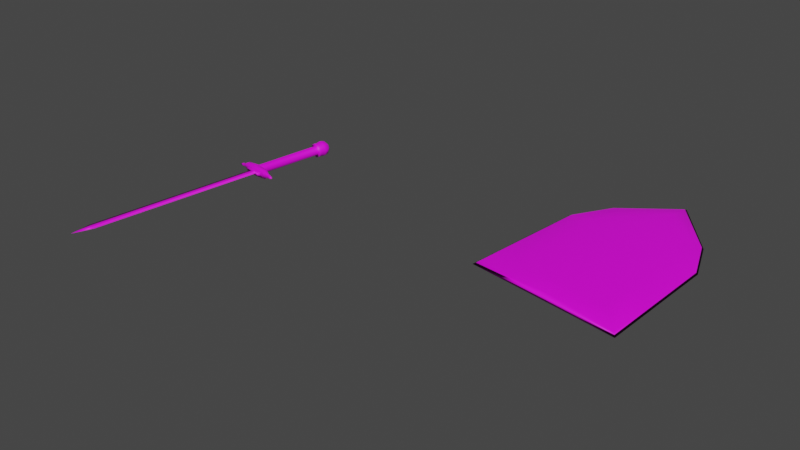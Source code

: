 # Source: Weapons.blend  (saved by Blender 3.1.7; exported with 4.5.12 LTS)
import bpy
from mathutils import Matrix  # noqa: F401  (used for matrix-valued properties, if any)

bpy.ops.wm.read_factory_settings(use_empty=True)
scene = bpy.context.scene
scene.name = 'Scene'

# ---- images (referenced by path relative to the original .blend; pixels are not part of the script)
import os
ASSET_DIR = os.environ.get("B2B_ASSET_DIR", "")  # directory of the original .blend (textures are referenced by path, not embedded)
HERE = os.path.dirname(os.path.abspath(__file__))  # packed textures are extracted next to this script under _unpacked/

def load_image(name, relpath, width, height, colorspace="sRGB"):
    """Load a texture the original file referenced (path relative to the .blend, or extracted next to this script)."""
    p = next((c for c in (os.path.join(HERE, relpath), os.path.join(ASSET_DIR, relpath)) if relpath and os.path.exists(c)), "")
    if p:
        img = bpy.data.images.load(p, check_existing=True)
        img.name = name
    else:  # same state as the original file: an image datablock whose file is absent (Cycles renders it pink)
        img = bpy.data.images.new(name, width, height)
        img.source = "FILE"
        img.filepath = "//" + (relpath or name)
    img.colorspace_settings.name = colorspace
    return img
img_colors_png = load_image('Colors.png', 'Colors.png', 1024, 1024, 'sRGB')
img_tex_for_sm2_png = load_image('tex for sm2.png', 'tex for sm2.png', 1024, 1024, 'sRGB')

# ---- materials (node trees are filled in below, after node groups)
mat_shield = bpy.data.materials.new('Shield')
mat_shield.use_transparent_shadow = False
mat_shield.diffuse_color = (0.6038, 0.6038, 0.6038, 1.0)
mat_shield.roughness = 0.5528
mat_material_001 = bpy.data.materials.new('Material.001')
mat_material_001.use_transparent_shadow = False

# ---- material node trees
mat_shield.use_nodes = True; mat_shield.node_tree.nodes.clear()
_N = mat_shield.node_tree.nodes; _L = mat_shield.node_tree.links
n0 = _N.new('ShaderNodeBsdfPrincipled'); n0.name = 'Principled BSDF'; n0.location = (10, 300)
n0.distribution = 'GGX'
n0.subsurface_method = 'RANDOM_WALK_SKIN'
n0.inputs[2].default_value = 0.5528
n0.inputs[3].default_value = 1.45
n0.inputs[27].default_value = (0.0, 0.0, 0.0, 1.0)
n0.inputs[28].default_value = 1.0
n1 = _N.new('ShaderNodeOutputMaterial'); n1.name = 'Material Output'; n1.location = (300, 300)
n2 = _N.new('ShaderNodeNormalMap'); n2.name = 'Normal Map'; n2.location = (-300, -300)
n2.label = 'Normal/Map'
n3 = _N.new('ShaderNodeTexImage'); n3.name = 'Image Texture'; n3.location = (-280, 280)
n3.image = img_colors_png
_L.new(n0.outputs[0], n1.inputs[0])
_L.new(n2.outputs[0], n0.inputs[5])
_L.new(n3.outputs[0], n0.inputs[0])
n1.is_active_output = True
mat_material_001.use_nodes = True; mat_material_001.node_tree.nodes.clear()
_N = mat_material_001.node_tree.nodes; _L = mat_material_001.node_tree.links
n0 = _N.new('ShaderNodeBsdfPrincipled'); n0.name = 'Principled BSDF'; n0.location = (10, 300)
n0.distribution = 'GGX'
n0.subsurface_method = 'RANDOM_WALK_SKIN'
n0.inputs[3].default_value = 1.45
n0.inputs[27].default_value = (0.0, 0.0, 0.0, 1.0)
n0.inputs[28].default_value = 1.0
n1 = _N.new('ShaderNodeOutputMaterial'); n1.name = 'Material Output'; n1.location = (300, 300)
n2 = _N.new('ShaderNodeTexImage'); n2.name = 'Image Texture'; n2.location = (-280, 280)
n2.image = img_tex_for_sm2_png
_L.new(n0.outputs[0], n1.inputs[0])
_L.new(n2.outputs[0], n0.inputs[0])
n1.is_active_output = True

# ---- world
world_world = bpy.data.worlds.new('World'); scene.world = world_world
world_world.use_nodes = True; world_world.node_tree.nodes.clear()
_N = world_world.node_tree.nodes; _L = world_world.node_tree.links
n0 = _N.new('ShaderNodeOutputWorld'); n0.name = 'World Output'; n0.location = (300, 300)
n1 = _N.new('ShaderNodeBackground'); n1.name = 'Background'; n1.location = (10, 300)
n1.inputs[0].default_value = (0.05088, 0.05088, 0.05088, 1.0)
_L.new(n1.outputs[0], n0.inputs[0])
n0.is_active_output = True
world_world.color = (0.05088, 0.05088, 0.05088)
world_world.use_sun_shadow = False
world_world.sun_shadow_jitter_overblur = 0.0

# ---- meshes
me_scene = bpy.data.meshes.new('Scene')
me_scene.from_pydata([(-69.49, 140.6, -20.7), (-76.93, 139.6, 2.873), (-75.6, 139.2, 3.187), (-70.81, 141.0, -21.01), (-77.6, 140.8, 2.778), (-71.49, 142.3, -21.11), (-77.23, 142.2, 2.958), (-71.11, 143.7, -20.93), (-76.02, 142.9, 3.308), (-69.91, 144.3, -20.58), (-74.7, 142.4, 3.622), (-68.58, 143.9, -20.26), (-74.02, 141.2, 3.717), (-67.91, 142.7, -20.17), (-74.4, 139.8, 3.537), (-68.28, 141.3, -20.35), (-84.31, 140.7, 1.986), (-82.63, 140.3, 1.63), (-82.53, 141.8, 1.923), (-84.35, 140.1, 1.864), (-85.99, 140.4, 1.709), (-86.02, 139.9, 1.612), (-87.72, 139.7, 1.603), (-85.88, 139.4, 1.677), (-84.16, 139.5, 1.945), (-82.19, 138.8, 1.825), (-76.14, 143.1, 3.64), (-82.91, 141.7, 3.41), (-75.65, 138.9, 3.503), (-76.03, 138.8, 4.99), (-82.57, 138.7, 3.313), (-69.63, 140.1, 6.708), (-69.25, 140.2, 5.221), (-69.07, 141.7, 5.189), (-69.6, 143.2, 5.318), (-76.52, 143.0, 5.128), (-69.98, 143.1, 6.806), (-72.46, 142.0, 6.105), (-76.37, 141.8, 5.088), (-80.25, 141.2, 4.06), (-72.3, 140.6, 6.059), (-80.09, 139.8, 4.014), (-76.17, 140.0, 5.031), (-67.94, 141.2, 6.959), (-68.08, 142.4, 7.0), (-66.36, 141.4, 7.631), (-66.47, 142.4, 7.663), (-64.72, 142.1, 8.092), (-84.49, 140.7, 2.694), (-84.35, 139.4, 2.653), (-86.19, 140.3, 2.488), (-86.08, 139.3, 2.455), (-87.83, 139.7, 2.026), (-64.61, 142.2, 7.668), (-66.27, 142.5, 6.885), (-67.9, 142.4, 6.292), (-67.76, 141.2, 6.251), (-67.68, 141.8, 6.238), (-66.16, 141.5, 6.852), (-66.1, 142.0, 6.842), (-69.37, 139.6, -20.73), (-67.52, 140.7, -20.19), (-66.94, 142.8, -19.91), (-67.98, 144.7, -20.06), (-70.03, 145.3, -20.54), (-71.88, 144.3, -21.08), (-72.46, 142.2, -21.36), (-71.42, 140.3, -21.21), (-66.85, 142.8, -21.05), (-67.82, 144.6, -21.19), (-69.73, 145.2, -21.64), (-71.45, 144.2, -22.14), (-71.99, 142.3, -22.4), (-71.02, 140.5, -22.26), (-67.39, 140.9, -21.31), (-69.12, 139.9, -21.81), (-69.39, 145.7, -23.12), (-71.38, 144.6, -23.69), (-72.0, 142.3, -23.99), (-67.19, 145.0, -22.59), (-70.89, 140.3, -23.84), (-66.08, 143.0, -22.44), (-66.7, 140.7, -22.74), (-68.69, 139.6, -23.32), (-71.23, 142.5, -25.38), (-70.69, 144.4, -25.12), (-68.96, 145.4, -24.62), (-67.06, 144.8, -24.17), (-70.26, 140.7, -25.24), (-66.09, 143.0, -24.03), (-66.63, 141.1, -24.29), (-68.35, 140.1, -24.79), (-69.86, 142.7, -26.18), (-69.55, 143.8, -26.04), (-68.28, 142.8, -26.19), (-69.3, 141.6, -26.11), (-68.56, 144.3, -25.75), (-68.2, 141.3, -25.85), (-67.46, 144.0, -25.49), (-67.21, 141.8, -25.56), (-66.9, 143.0, -25.41), (-72.78, 141.9, 7.343), (-72.61, 140.5, 7.296), (-74.31, 141.1, 6.895), (-76.69, 141.7, 6.326), (-76.63, 141.2, 6.308), (-76.55, 140.5, 6.286), (-80.57, 141.1, 5.298), (-78.87, 140.6, 5.699), (-76.49, 139.9, 6.269), (-80.41, 139.7, 5.251), (-94.65, 136.7, 67.37), (-92.41, 137.3, 67.98), (-94.23, 136.5, 75.22), (-90.09, 137.2, 68.56), (-92.33, 136.7, 67.96)], [], [(0, 2, 1), (0, 1, 3), (3, 1, 4), (3, 4, 5), (5, 4, 6), (5, 6, 7), (7, 6, 8), (7, 8, 9), (9, 8, 10), (9, 10, 11), (11, 10, 12), (11, 12, 13), (13, 12, 14), (13, 14, 15), (15, 14, 2), (15, 2, 0), (16, 18, 17), (16, 17, 19), (20, 16, 19), (20, 19, 21), (22, 20, 21), (23, 22, 21), (24, 23, 21), (24, 21, 19), (25, 24, 19), (25, 19, 17), (18, 4, 17), (18, 6, 4), (1, 17, 4), (18, 8, 6), (1, 25, 17), (18, 26, 8), (27, 26, 18), (26, 10, 8), (28, 25, 1), (28, 1, 2), (29, 25, 28), (29, 30, 25), (31, 29, 28), (31, 28, 32), (32, 28, 2), (32, 2, 14), (32, 14, 12), (32, 12, 33), (10, 33, 12), (26, 34, 10), (10, 34, 33), (35, 34, 26), (35, 36, 34), (27, 35, 26), (35, 37, 36), (37, 31, 36), (35, 38, 37), (38, 35, 27), (38, 27, 39), (37, 40, 31), (41, 39, 27), (42, 31, 40), (41, 27, 30), (42, 29, 31), (29, 42, 41), (29, 41, 30), (36, 31, 43), (36, 43, 44), (44, 43, 45), (44, 45, 46), (46, 45, 47), (30, 27, 48), (30, 48, 49), (49, 48, 50), (49, 50, 51), (51, 50, 52), (51, 52, 22), (51, 22, 23), (49, 51, 23), (49, 23, 24), (30, 24, 25), (30, 49, 24), (46, 47, 53), (46, 53, 54), (44, 46, 54), (44, 54, 55), (36, 44, 55), (36, 55, 34), (56, 32, 33), (56, 33, 57), (58, 56, 57), (58, 57, 59), (53, 58, 59), (34, 57, 33), (34, 55, 57), (55, 59, 57), (55, 54, 59), (54, 53, 59), (48, 27, 18), (48, 18, 16), (50, 48, 16), (50, 16, 20), (52, 50, 20), (52, 20, 22), (43, 31, 32), (43, 32, 56), (45, 43, 56), (45, 56, 58), (47, 45, 58), (47, 58, 53), (60, 15, 0), (60, 61, 15), (61, 13, 15), (61, 62, 13), (62, 11, 13), (62, 63, 11), (63, 9, 11), (63, 64, 9), (64, 7, 9), (64, 65, 7), (65, 5, 7), (65, 66, 5), (66, 3, 5), (66, 67, 3), (67, 0, 3), (67, 60, 0), (68, 62, 61), (62, 69, 63), (62, 68, 69), (70, 64, 63), (70, 63, 69), (71, 65, 64), (71, 64, 70), (72, 66, 65), (72, 65, 71), (66, 73, 67), (66, 72, 73), (74, 61, 60), (68, 61, 74), (67, 75, 60), (67, 73, 75), (74, 60, 75), (69, 76, 70), (70, 77, 71), (70, 76, 77), (71, 78, 72), (71, 77, 78), (68, 79, 69), (69, 79, 76), (72, 80, 73), (72, 78, 80), (74, 81, 68), (68, 81, 79), (75, 82, 74), (74, 82, 81), (73, 83, 75), (73, 80, 83), (75, 83, 82), (77, 84, 78), (76, 85, 77), (77, 85, 84), (79, 86, 76), (76, 86, 85), (81, 87, 79), (79, 87, 86), (78, 88, 80), (78, 84, 88), (82, 89, 81), (81, 89, 87), (83, 90, 82), (82, 90, 89), (80, 91, 83), (80, 88, 91), (83, 91, 90), (85, 92, 84), (86, 93, 85), (85, 93, 92), (93, 94, 92), (84, 92, 95), (84, 95, 88), (92, 94, 95), (86, 96, 93), (87, 96, 86), (96, 94, 93), (88, 95, 97), (88, 97, 91), (95, 94, 97), (87, 98, 96), (98, 94, 96), (89, 98, 87), (91, 97, 99), (91, 99, 90), (97, 94, 99), (90, 100, 89), (89, 100, 98), (90, 99, 100), (99, 94, 100), (100, 94, 98), (40, 37, 101), (40, 101, 102), (103, 102, 101), (104, 103, 101), (37, 104, 101), (37, 38, 104), (104, 105, 103), (106, 102, 103), (107, 104, 38), (105, 104, 107), (107, 38, 39), (105, 107, 108), (109, 106, 108), (106, 109, 102), (108, 107, 110), (109, 108, 110), (39, 110, 107), (39, 41, 110), (41, 109, 110), (41, 42, 109), (102, 109, 42), (102, 42, 40), (111, 105, 108), (111, 112, 105), (113, 112, 111), (103, 105, 112), (114, 112, 113), (103, 112, 114), (114, 106, 103), (114, 115, 106), (113, 115, 114), (108, 106, 115), (111, 115, 113), (108, 115, 111)])
me_scene.polygons.foreach_set('use_smooth', [True] * 228)
_uv = me_scene.uv_layers.new(name='UVSet0')
_uv.uv.foreach_set('vector', [0.8446, 0.1971, 0.8447, 0.1971, 0.8447, 0.2045, 0.8446, 0.1971, 0.8447, 0.2045, 0.8446, 0.2045, 0.8446, 0.2045, 0.8447, 0.2045, 0.8447, 0.1972, 0.8446, 0.2045, 0.8447, 0.1972, 0.8446, 0.1972, 0.8471, 0.1975, 0.8472, 0.1975, 0.8472, 0.2049, 0.8471, 0.1975, 0.8472, 0.2049, 0.8471, 0.2049, 0.8471, 0.2049, 0.8472, 0.2049, 0.849, 0.2031, 0.8471, 0.2049, 0.849, 0.2031, 0.8489, 0.2031, 0.8489, 0.2031, 0.849, 0.2031, 0.8465, 0.1988, 0.8489, 0.2031, 0.8465, 0.1988, 0.8465, 0.1988, 0.8465, 0.1988, 0.8465, 0.1988, 0.8465, 0.1988, 0.8465, 0.1988, 0.8465, 0.1988, 0.8465, 0.1988, 0.844, 0.1985, 0.8441, 0.1985, 0.8441, 0.1985, 0.844, 0.1985, 0.8441, 0.1985, 0.844, 0.1985, 0.844, 0.1985, 0.8441, 0.1985, 0.8441, 0.1986, 0.844, 0.1985, 0.8441, 0.1986, 0.844, 0.1986, 0.951, 0.7313, 0.9419, 0.7105, 0.9496, 0.7296, 0.951, 0.7313, 0.9496, 0.7296, 0.9494, 0.7207, 0.949, 0.7219, 0.951, 0.7313, 0.9494, 0.7207, 0.949, 0.7219, 0.9494, 0.7207, 0.9463, 0.7214, 0.9462, 0.7125, 0.949, 0.7219, 0.9463, 0.7214, 0.9437, 0.722, 0.9462, 0.7125, 0.9463, 0.7214, 0.945, 0.7217, 0.9437, 0.722, 0.9463, 0.7214, 0.945, 0.7217, 0.9463, 0.7214, 0.9494, 0.7207, 0.9494, 0.7108, 0.945, 0.7217, 0.9494, 0.7207, 0.9494, 0.7108, 0.9494, 0.7207, 0.9496, 0.7296, 0.942, 0.7106, 0.9471, 0.7139, 0.9496, 0.7296, 0.942, 0.7106, 0.977, 0.6989, 0.9471, 0.7139, 0.9437, 0.707, 0.9496, 0.7296, 0.9471, 0.7139, 0.942, 0.7106, 0.9559, 0.705, 0.977, 0.6989, 0.9437, 0.707, 0.9494, 0.7108, 0.9496, 0.7296, 0.942, 0.7106, 0.9578, 0.7049, 0.9559, 0.705, 0.9627, 0.7226, 0.9578, 0.7049, 0.942, 0.7106, 0.9578, 0.7049, 0.9543, 0.7113, 0.9559, 0.705, 0.96, 0.7237, 0.9494, 0.7108, 0.9437, 0.707, 0.96, 0.7237, 0.9437, 0.707, 0.9417, 0.7138, 0.9521, 0.7241, 0.9494, 0.7108, 0.96, 0.7237, 0.9521, 0.7241, 0.9413, 0.7104, 0.9494, 0.7108, 0.9454, 0.7113, 0.9521, 0.7241, 0.96, 0.7237, 0.9454, 0.7113, 0.96, 0.7237, 0.9534, 0.7099, 0.9534, 0.7099, 0.96, 0.7237, 0.9417, 0.7138, 0.9534, 0.7099, 0.9417, 0.7138, 0.9415, 0.7125, 0.9534, 0.7099, 0.9415, 0.7125, 0.9482, 0.7147, 0.9534, 0.7099, 0.9482, 0.7147, 0.941, 0.7009, 0.9543, 0.7113, 0.941, 0.7009, 0.9482, 0.7147, 0.9578, 0.7049, 0.946, 0.7082, 0.9543, 0.7113, 0.9543, 0.7113, 0.946, 0.7082, 0.941, 0.7009, 0.9651, 0.7045, 0.946, 0.7082, 0.9578, 0.7049, 0.9651, 0.7045, 0.967, 0.7381, 0.946, 0.7082, 0.9627, 0.7226, 0.9651, 0.7045, 0.9578, 0.7049, 0.9651, 0.7045, 0.9715, 0.7243, 0.967, 0.7381, 0.9715, 0.7243, 0.986, 0.7286, 0.967, 0.7381, 0.9651, 0.7045, 0.9709, 0.7041, 0.9715, 0.7243, 0.9709, 0.7041, 0.9651, 0.7045, 0.9627, 0.7226, 0.9709, 0.7041, 0.9627, 0.7226, 0.9689, 0.7358, 0.9715, 0.7243, 0.9789, 0.7243, 0.986, 0.7286, 0.9762, 0.7347, 0.9689, 0.7358, 0.9627, 0.7226, 0.9581, 0.7035, 0.986, 0.7286, 0.9789, 0.7243, 0.9762, 0.7347, 0.9627, 0.7226, 0.9785, 0.7203, 0.9581, 0.7035, 0.9647, 0.7031, 0.986, 0.7286, 0.9647, 0.7031, 0.9581, 0.7035, 0.9762, 0.7347, 0.9647, 0.7031, 0.9762, 0.7347, 0.9785, 0.7203, 0.967, 0.7382, 0.986, 0.7286, 0.9669, 0.7175, 0.967, 0.7382, 0.9669, 0.7175, 0.9574, 0.7174, 0.9574, 0.7174, 0.9669, 0.7175, 0.9645, 0.7269, 0.9574, 0.7174, 0.9645, 0.7269, 0.983, 0.7268, 0.983, 0.7268, 0.9645, 0.7269, 0.9853, 0.7362, 0.9785, 0.7203, 0.9627, 0.7226, 0.965, 0.7303, 0.9785, 0.7203, 0.965, 0.7303, 0.9735, 0.7115, 0.9735, 0.7115, 0.965, 0.7303, 0.9653, 0.7208, 0.9735, 0.7115, 0.9653, 0.7208, 0.9706, 0.72, 0.9706, 0.72, 0.9653, 0.7208, 0.9666, 0.7112, 0.9552, 0.7216, 0.9543, 0.712, 0.9579, 0.7121, 0.9552, 0.7216, 0.9579, 0.7121, 0.9582, 0.7217, 0.9545, 0.7311, 0.9552, 0.7216, 0.9582, 0.7217, 0.9545, 0.7311, 0.9582, 0.7217, 0.9603, 0.7314, 0.9413, 0.7104, 0.9603, 0.7314, 0.9493, 0.7108, 0.9413, 0.7104, 0.9545, 0.7311, 0.9603, 0.7314, 0.9789, 0.7274, 0.9834, 0.7274, 0.9797, 0.7276, 0.9789, 0.7274, 0.9797, 0.7276, 0.9749, 0.7277, 0.9548, 0.7176, 0.9789, 0.7274, 0.9749, 0.7277, 0.9548, 0.7176, 0.9749, 0.7277, 0.9488, 0.7179, 0.9669, 0.7382, 0.9548, 0.7176, 0.9488, 0.7179, 0.9669, 0.7382, 0.9488, 0.7179, 0.9461, 0.7083, 0.9583, 0.7191, 0.9534, 0.71, 0.941, 0.7009, 0.9583, 0.7191, 0.941, 0.7009, 0.9625, 0.7195, 0.9607, 0.7285, 0.9583, 0.7191, 0.9625, 0.7195, 0.9607, 0.7285, 0.9625, 0.7195, 0.9635, 0.7287, 0.9644, 0.7377, 0.9607, 0.7285, 0.9635, 0.7287, 0.946, 0.7083, 0.9625, 0.7195, 0.941, 0.7009, 0.946, 0.7083, 0.9431, 0.7182, 0.9625, 0.7195, 0.9431, 0.7182, 0.9635, 0.7287, 0.9625, 0.7195, 0.9431, 0.7182, 0.9661, 0.7279, 0.9635, 0.7287, 0.9661, 0.7279, 0.9644, 0.7376, 0.9635, 0.7287, 0.9618, 0.7307, 0.9626, 0.7226, 0.942, 0.7105, 0.9618, 0.7307, 0.942, 0.7105, 0.9563, 0.7311, 0.9612, 0.7211, 0.9618, 0.7307, 0.9563, 0.7311, 0.9612, 0.7211, 0.9563, 0.7311, 0.9576, 0.7214, 0.9616, 0.7116, 0.9612, 0.7211, 0.9576, 0.7214, 0.9616, 0.7116, 0.9576, 0.7214, 0.958, 0.7118, 0.9469, 0.7208, 0.9455, 0.7114, 0.9533, 0.71, 0.9469, 0.7208, 0.9533, 0.71, 0.9529, 0.7198, 0.9485, 0.7303, 0.9469, 0.7208, 0.9529, 0.7198, 0.9485, 0.7303, 0.9529, 0.7198, 0.9523, 0.7297, 0.952, 0.7302, 0.9485, 0.7303, 0.9523, 0.7297, 0.952, 0.7302, 0.9523, 0.7297, 0.9556, 0.7296, 0.9214, 0.6883, 0.8948, 0.6964, 0.9097, 0.6852, 0.9214, 0.6883, 0.8981, 0.6965, 0.8948, 0.6964, 0.8981, 0.6965, 0.8879, 0.7198, 0.8948, 0.6964, 0.8981, 0.6965, 0.8913, 0.7196, 0.8879, 0.7198, 0.8913, 0.7196, 0.8978, 0.7428, 0.8879, 0.7198, 0.8913, 0.7196, 0.8995, 0.7417, 0.8978, 0.7428, 0.8995, 0.7417, 0.9218, 0.7514, 0.8978, 0.7428, 0.8995, 0.7417, 0.9222, 0.7496, 0.9218, 0.7514, 0.9222, 0.7496, 0.9445, 0.7408, 0.9218, 0.7514, 0.9222, 0.7496, 0.9435, 0.7395, 0.9445, 0.7408, 0.9435, 0.7395, 0.9524, 0.7185, 0.9445, 0.7408, 0.9435, 0.7395, 0.9501, 0.7179, 0.9524, 0.7185, 0.9501, 0.7179, 0.9453, 0.6982, 0.9524, 0.7185, 0.9501, 0.7179, 0.9417, 0.6983, 0.9453, 0.6982, 0.9417, 0.6983, 0.9313, 0.6864, 0.9453, 0.6982, 0.9417, 0.6983, 0.9214, 0.6883, 0.9313, 0.6864, 0.8954, 0.7197, 0.8913, 0.7196, 0.8981, 0.6965, 0.8913, 0.7196, 0.9024, 0.7387, 0.8995, 0.7417, 0.8913, 0.7196, 0.8954, 0.7197, 0.9024, 0.7387, 0.9217, 0.747, 0.9222, 0.7496, 0.8995, 0.7417, 0.9217, 0.747, 0.8995, 0.7417, 0.9024, 0.7387, 0.9404, 0.7377, 0.9435, 0.7395, 0.9222, 0.7496, 0.9404, 0.7377, 0.9222, 0.7496, 0.9217, 0.747, 0.947, 0.7185, 0.9501, 0.7179, 0.9435, 0.7395, 0.947, 0.7185, 0.9435, 0.7395, 0.9404, 0.7377, 0.9501, 0.7179, 0.9392, 0.7004, 0.9417, 0.6983, 0.9501, 0.7179, 0.947, 0.7185, 0.9392, 0.7004, 0.9015, 0.7003, 0.8981, 0.6965, 0.9214, 0.6883, 0.8954, 0.7197, 0.8981, 0.6965, 0.9015, 0.7003, 0.9417, 0.6983, 0.9207, 0.6923, 0.9214, 0.6883, 0.9417, 0.6983, 0.9392, 0.7004, 0.9207, 0.6923, 0.9015, 0.7003, 0.9214, 0.6883, 0.9207, 0.6923, 0.9024, 0.7387, 0.9211, 0.7393, 0.9217, 0.747, 0.9217, 0.747, 0.9356, 0.7333, 0.9404, 0.7377, 0.9217, 0.747, 0.9211, 0.7393, 0.9356, 0.7333, 0.9404, 0.7377, 0.9415, 0.7184, 0.947, 0.7185, 0.9404, 0.7377, 0.9356, 0.7333, 0.9415, 0.7184, 0.8954, 0.7197, 0.9061, 0.7342, 0.9024, 0.7387, 0.9024, 0.7387, 0.9061, 0.7342, 0.9211, 0.7393, 0.947, 0.7185, 0.9354, 0.7035, 0.9392, 0.7004, 0.947, 0.7185, 0.9415, 0.7184, 0.9354, 0.7035, 0.9015, 0.7003, 0.8987, 0.719, 0.8954, 0.7197, 0.8954, 0.7197, 0.8987, 0.719, 0.9061, 0.7342, 0.9207, 0.6923, 0.9052, 0.7032, 0.9015, 0.7003, 0.9015, 0.7003, 0.9052, 0.7032, 0.8987, 0.719, 0.9392, 0.7004, 0.9205, 0.6971, 0.9207, 0.6923, 0.9392, 0.7004, 0.9354, 0.7035, 0.9205, 0.6971, 0.9207, 0.6923, 0.9205, 0.6971, 0.9052, 0.7032, 0.9356, 0.7333, 0.9349, 0.7178, 0.9415, 0.7184, 0.9211, 0.7393, 0.9312, 0.7284, 0.9356, 0.7333, 0.9356, 0.7333, 0.9312, 0.7284, 0.9349, 0.7178, 0.9061, 0.7342, 0.9207, 0.7333, 0.9211, 0.7393, 0.9211, 0.7393, 0.9207, 0.7333, 0.9312, 0.7284, 0.8987, 0.719, 0.9099, 0.729, 0.9061, 0.7342, 0.9061, 0.7342, 0.9099, 0.729, 0.9207, 0.7333, 0.9415, 0.7184, 0.9302, 0.7074, 0.9354, 0.7035, 0.9415, 0.7184, 0.9349, 0.7178, 0.9302, 0.7074, 0.9052, 0.7032, 0.9059, 0.7187, 0.8987, 0.719, 0.8987, 0.719, 0.9059, 0.7187, 0.9099, 0.729, 0.9205, 0.6971, 0.9093, 0.7082, 0.9052, 0.7032, 0.9052, 0.7032, 0.9093, 0.7082, 0.9059, 0.7187, 0.9354, 0.7035, 0.9196, 0.7035, 0.9205, 0.6971, 0.9354, 0.7035, 0.9302, 0.7074, 0.9196, 0.7035, 0.9205, 0.6971, 0.9196, 0.7035, 0.9093, 0.7082, 0.9312, 0.7284, 0.9279, 0.7182, 0.9349, 0.7178, 0.9207, 0.7333, 0.9261, 0.7239, 0.9312, 0.7284, 0.9312, 0.7284, 0.9261, 0.7239, 0.9279, 0.7182, 0.9261, 0.7239, 0.9202, 0.7183, 0.9279, 0.7182, 0.9349, 0.7178, 0.9279, 0.7182, 0.9257, 0.7127, 0.9349, 0.7178, 0.9257, 0.7127, 0.9302, 0.7074, 0.9279, 0.7182, 0.9202, 0.7183, 0.9257, 0.7127, 0.9207, 0.7333, 0.9204, 0.7262, 0.9261, 0.7239, 0.9099, 0.729, 0.9204, 0.7262, 0.9207, 0.7333, 0.9204, 0.7262, 0.9202, 0.7183, 0.9261, 0.7239, 0.9302, 0.7074, 0.9257, 0.7127, 0.9201, 0.7104, 0.9302, 0.7074, 0.9201, 0.7104, 0.9196, 0.7035, 0.9257, 0.7127, 0.9202, 0.7183, 0.9201, 0.7104, 0.9099, 0.729, 0.9147, 0.7242, 0.9204, 0.7262, 0.9147, 0.7242, 0.9202, 0.7183, 0.9204, 0.7262, 0.9059, 0.7187, 0.9147, 0.7242, 0.9099, 0.729, 0.9196, 0.7035, 0.9201, 0.7104, 0.9144, 0.7128, 0.9196, 0.7035, 0.9144, 0.7128, 0.9093, 0.7082, 0.9201, 0.7104, 0.9202, 0.7183, 0.9144, 0.7128, 0.9093, 0.7082, 0.9125, 0.7186, 0.9059, 0.7187, 0.9059, 0.7187, 0.9125, 0.7186, 0.9147, 0.7242, 0.9093, 0.7082, 0.9144, 0.7128, 0.9125, 0.7186, 0.9144, 0.7128, 0.9202, 0.7183, 0.9125, 0.7186, 0.9125, 0.7186, 0.9202, 0.7183, 0.9147, 0.7242, 0.4364, 0.06775, 0.4364, 0.06025, 0.4432, 0.06025, 0.4364, 0.06775, 0.4432, 0.06025, 0.4431, 0.06775, 0.4519, 0.06401, 0.4431, 0.06775, 0.4432, 0.06025, 0.4642, 0.05955, 0.4519, 0.06401, 0.4432, 0.06025, 0.443, 0.05354, 0.4642, 0.05955, 0.4432, 0.06025, 0.443, 0.05354, 0.4642, 0.05291, 0.4642, 0.05955, 0.4642, 0.05955, 0.4642, 0.06231, 0.4519, 0.06401, 0.4642, 0.06574, 0.4431, 0.06775, 0.4519, 0.06401, 0.4852, 0.06032, 0.4642, 0.05955, 0.4642, 0.05291, 0.4642, 0.06231, 0.4642, 0.05955, 0.4852, 0.06032, 0.4852, 0.06032, 0.4642, 0.05291, 0.4854, 0.05361, 0.4642, 0.06231, 0.4852, 0.06032, 0.4764, 0.06405, 0.4642, 0.0685, 0.4642, 0.06574, 0.4764, 0.06405, 0.4642, 0.06574, 0.4642, 0.0685, 0.4431, 0.06775, 0.4764, 0.06405, 0.4852, 0.06032, 0.4852, 0.06781, 0.4642, 0.0685, 0.4764, 0.06405, 0.4852, 0.06781, 0.4919, 0.06033, 0.4852, 0.06781, 0.4852, 0.06032, 0.4919, 0.06033, 0.4919, 0.06783, 0.4852, 0.06781, 0.4854, 0.07451, 0.4642, 0.0685, 0.4852, 0.06781, 0.4854, 0.07451, 0.4642, 0.07514, 0.4642, 0.0685, 0.4431, 0.06775, 0.4642, 0.0685, 0.4642, 0.07514, 0.4431, 0.06775, 0.4642, 0.07514, 0.4429, 0.07445, 0.8806, 0.9036, 0.8682, 0.9048, 0.8806, 0.9048, 0.8806, 0.9036, 0.8682, 0.9036, 0.8682, 0.9048, 0.8682, 0.9427, 0.8682, 0.9036, 0.8806, 0.9036, 0.8557, 0.9048, 0.8682, 0.9048, 0.8682, 0.9036, 0.8557, 0.9036, 0.8682, 0.9036, 0.8682, 0.9427, 0.8557, 0.9048, 0.8682, 0.9036, 0.8557, 0.9036, 0.8557, 0.9036, 0.8677, 0.9048, 0.8557, 0.9048, 0.8557, 0.9036, 0.8677, 0.9036, 0.8677, 0.9048, 0.8677, 0.9427, 0.8677, 0.9036, 0.8557, 0.9036, 0.8552, 0.9048, 0.8677, 0.9048, 0.8677, 0.9036, 0.8552, 0.9036, 0.8677, 0.9036, 0.8677, 0.9427, 0.8552, 0.9048, 0.8677, 0.9036, 0.8552, 0.9036])
me_scene.materials.append(mat_shield)
me_scene.use_remesh_fix_poles = True
me_scene.use_remesh_preserve_attributes = False
me_scene.update()
me_scene.normals_split_custom_set([tuple(v) for v in zip(*[iter([0.09843, -0.9947, 0.0282, 0.1324, -0.9844, -0.1157, -0.5452, -0.7709, -0.3294, 0.09843, -0.9947, 0.0282, -0.5452, -0.7709, -0.3294, -0.6167, -0.7767, -0.1281, -0.6167, -0.7767, -0.1281, -0.5452, -0.7709, -0.3294, -0.8663, -0.08198, -0.4927, -0.6167, -0.7767, -0.1281, -0.8663, -0.08198, -0.4927, -0.9793, -0.1059, -0.1727, -0.9793, -0.1059, -0.1727, -0.8663, -0.08198, -0.4927, -0.7075, 0.6488, -0.2802, -0.9793, -0.1059, -0.1727, -0.7075, 0.6488, -0.2802, -0.7769, 0.6246, -0.07952, -0.7769, 0.6246, -0.07952, -0.7075, 0.6488, -0.2802, -0.09381, 0.9945, -0.04709, -0.7769, 0.6246, -0.07952, -0.09381, 0.9945, -0.04709, -0.128, 0.987, 0.09687, -0.128, 0.987, 0.09687, -0.09381, 0.9945, -0.04709, 0.6134, 0.7887, 0.04196, -0.128, 0.987, 0.09687, 0.6134, 0.7887, 0.04196, 0.587, 0.769, 0.2531, 0.587, 0.769, 0.2531, 0.6134, 0.7887, 0.04196, 0.9926, 0.1148, -0.03935, 0.587, 0.769, 0.2531, 0.9926, 0.1148, -0.03935, 0.9496, 0.09827, 0.2977, 0.9496, 0.09827, 0.2977, 0.9926, 0.1148, -0.03935, 0.7757, -0.631, -0.007232, 0.9496, 0.09827, 0.2977, 0.7757, -0.631, -0.007232, 0.7472, -0.6323, 0.2046, 0.7472, -0.6323, 0.2046, 0.7757, -0.631, -0.007232, 0.1324, -0.9844, -0.1157, 0.7472, -0.6323, 0.2046, 0.1324, -0.9844, -0.1157, 0.09843, -0.9947, 0.0282, -0.3454, 0.72, -0.6019, -0.1094, 0.8069, -0.5805, 0.106, 0.04653, -0.9933, -0.3454, 0.72, -0.6019, 0.106, 0.04653, -0.9933, -0.04464, 0.02951, -0.9986, -0.1728, 0.8622, -0.4761, -0.3454, 0.72, -0.6019, -0.04464, 0.02951, -0.9986, -0.1728, 0.8622, -0.4761, -0.04464, 0.02951, -0.9986, 0.07495, 0.0431, -0.9963, -0.9039, -0.0888, -0.4185, -0.1728, 0.8622, -0.4761, 0.07495, 0.0431, -0.9963, 0.02224, -0.8444, -0.5352, -0.9039, -0.0888, -0.4185, 0.07495, 0.0431, -0.9963, -0.1789, -0.7365, -0.6523, 0.02224, -0.8444, -0.5352, 0.07495, 0.0431, -0.9963, -0.1789, -0.7365, -0.6523, 0.07495, 0.0431, -0.9963, -0.04464, 0.02951, -0.9986, 0.0707, -0.7692, -0.6351, -0.1789, -0.7365, -0.6523, -0.04464, 0.02951, -0.9986, 0.0707, -0.7692, -0.6351, -0.04464, 0.02951, -0.9986, 0.106, 0.04653, -0.9933, -0.1094, 0.8069, -0.5805, -0.8663, -0.08198, -0.4927, 0.106, 0.04653, -0.9933, -0.1094, 0.8069, -0.5805, -0.7075, 0.6488, -0.2802, -0.8663, -0.08198, -0.4927, -0.5452, -0.7709, -0.3294, 0.106, 0.04653, -0.9933, -0.8663, -0.08198, -0.4927, -0.1094, 0.8069, -0.5805, -0.09381, 0.9945, -0.04709, -0.7075, 0.6488, -0.2802, -0.5452, -0.7709, -0.3294, 0.0707, -0.7692, -0.6351, 0.106, 0.04653, -0.9933, -0.1094, 0.8069, -0.5805, -0.06476, 0.9847, -0.1619, -0.09381, 0.9945, -0.04709, -0.3667, 0.7402, 0.5635, -0.06476, 0.9847, -0.1619, -0.1094, 0.8069, -0.5805, -0.06476, 0.9847, -0.1619, 0.6134, 0.7887, 0.04196, -0.09381, 0.9945, -0.04709, 0.1576, -0.9605, -0.2293, 0.0707, -0.7692, -0.6351, -0.5452, -0.7709, -0.3294, 0.1576, -0.9605, -0.2293, -0.5452, -0.7709, -0.3294, 0.1324, -0.9844, -0.1157, -0.01091, -0.9002, 0.4354, 0.0707, -0.7692, -0.6351, 0.1576, -0.9605, -0.2293, -0.01091, -0.9002, 0.4354, -0.186, -0.8406, 0.5088, 0.0707, -0.7692, -0.6351, 0.09591, -0.8108, 0.5775, -0.01091, -0.9002, 0.4354, 0.1576, -0.9605, -0.2293, 0.09591, -0.8108, 0.5775, 0.1576, -0.9605, -0.2293, 0.38, -0.7364, -0.5597, 0.38, -0.7364, -0.5597, 0.1576, -0.9605, -0.2293, 0.1324, -0.9844, -0.1157, 0.38, -0.7364, -0.5597, 0.1324, -0.9844, -0.1157, 0.7757, -0.631, -0.007232, 0.38, -0.7364, -0.5597, 0.7757, -0.631, -0.007232, 0.9926, 0.1148, -0.03935, 0.38, -0.7364, -0.5597, 0.9926, 0.1148, -0.03935, 0.3513, 0.0725, -0.9334, 0.6134, 0.7887, 0.04196, 0.3513, 0.0725, -0.9334, 0.9926, 0.1148, -0.03935, -0.06476, 0.9847, -0.1619, 0.1999, 0.8396, -0.505, 0.6134, 0.7887, 0.04196, 0.6134, 0.7887, 0.04196, 0.1999, 0.8396, -0.505, 0.3513, 0.0725, -0.9334, -0.2101, 0.8426, 0.4958, 0.1999, 0.8396, -0.505, -0.06476, 0.9847, -0.1619, -0.2101, 0.8426, 0.4958, -0.0848, 0.7701, 0.6323, 0.1999, 0.8396, -0.505, -0.3667, 0.7402, 0.5635, -0.2101, 0.8426, 0.4958, -0.06476, 0.9847, -0.1619, -0.2101, 0.8426, 0.4958, -0.1457, 0.2305, 0.9621, -0.0848, 0.7701, 0.6323, -0.1457, 0.2305, 0.9621, 0.09591, -0.8108, 0.5775, -0.0848, 0.7701, 0.6323, -0.2101, 0.8426, 0.4958, -0.2494, 0.5934, 0.7652, -0.1457, 0.2305, 0.9621, -0.2494, 0.5934, 0.7652, -0.2101, 0.8426, 0.4958, -0.3667, 0.7402, 0.5635, -0.2494, 0.5934, 0.7652, -0.3667, 0.7402, 0.5635, -0.3574, 0.2081, 0.9105, -0.1457, 0.2305, 0.9621, -0.08244, -0.3226, 0.9429, 0.09591, -0.8108, 0.5775, -0.2942, -0.345, 0.8913, -0.3574, 0.2081, 0.9105, -0.3667, 0.7402, 0.5635, -0.1033, -0.6853, 0.7209, 0.09591, -0.8108, 0.5775, -0.08244, -0.3226, 0.9429, -0.2942, -0.345, 0.8913, -0.3667, 0.7402, 0.5635, -0.186, -0.8406, 0.5088, -0.1033, -0.6853, 0.7209, -0.01091, -0.9002, 0.4354, 0.09591, -0.8108, 0.5775, -0.01091, -0.9002, 0.4354, -0.1033, -0.6853, 0.7209, -0.2942, -0.345, 0.8913, -0.01091, -0.9002, 0.4354, -0.2942, -0.345, 0.8913, -0.186, -0.8406, 0.5088, -0.0848, 0.7701, 0.6323, 0.09591, -0.8108, 0.5775, 0.04732, -0.4916, 0.8695, -0.0848, 0.7701, 0.6323, 0.04732, -0.4916, 0.8695, -0.05791, 0.429, 0.9015, -0.05791, 0.429, 0.9015, 0.04732, -0.4916, 0.8695, -0.07303, -0.6791, 0.7304, -0.05791, 0.429, 0.9015, -0.07303, -0.6791, 0.7304, -0.2185, 0.5936, 0.7745, -0.2185, 0.5936, 0.7745, -0.07303, -0.6791, 0.7304, 0.7615, 0.06474, 0.6449, -0.186, -0.8406, 0.5088, -0.3667, 0.7402, 0.5635, -0.4452, 0.388, 0.807, -0.186, -0.8406, 0.5088, -0.4452, 0.388, 0.807, -0.34, -0.5326, 0.7751, -0.34, -0.5326, 0.7751, -0.4452, 0.388, 0.807, -0.2806, 0.587, 0.7594, -0.34, -0.5326, 0.7751, -0.2806, 0.587, 0.7594, -0.1351, -0.6857, 0.7153, -0.1351, -0.6857, 0.7153, -0.2806, 0.587, 0.7594, -0.9675, -0.1184, 0.2233, -0.1351, -0.6857, 0.7153, -0.9675, -0.1184, 0.2233, -0.9039, -0.0888, -0.4185, -0.1351, -0.6857, 0.7153, -0.9039, -0.0888, -0.4185, 0.02224, -0.8444, -0.5352, -0.34, -0.5326, 0.7751, -0.1351, -0.6857, 0.7153, 0.02224, -0.8444, -0.5352, -0.34, -0.5326, 0.7751, 0.02224, -0.8444, -0.5352, -0.1789, -0.7365, -0.6523, -0.186, -0.8406, 0.5088, -0.1789, -0.7365, -0.6523, 0.0707, -0.7692, -0.6351, -0.186, -0.8406, 0.5088, -0.34, -0.5326, 0.7751, -0.1789, -0.7365, -0.6523, -0.2185, 0.5936, 0.7745, 0.7615, 0.06474, 0.6449, 0.9927, 0.1119, 0.04405, -0.2185, 0.5936, 0.7745, 0.9927, 0.1119, 0.04405, 0.1964, 0.9014, -0.386, -0.05791, 0.429, 0.9015, -0.2185, 0.5936, 0.7745, 0.1964, 0.9014, -0.386, -0.05791, 0.429, 0.9015, 0.1964, 0.9014, -0.386, 0.4316, 0.8023, -0.4123, -0.0848, 0.7701, 0.6323, -0.05791, 0.429, 0.9015, 0.4316, 0.8023, -0.4123, -0.0848, 0.7701, 0.6323, 0.4316, 0.8023, -0.4123, 0.1999, 0.8396, -0.505, 0.5981, -0.6543, -0.4628, 0.38, -0.7364, -0.5597, 0.3513, 0.0725, -0.9334, 0.5981, -0.6543, -0.4628, 0.3513, 0.0725, -0.9334, 0.4878, 0.08587, -0.8687, 0.3915, -0.8054, -0.4452, 0.5981, -0.6543, -0.4628, 0.4878, 0.08587, -0.8687, 0.3915, -0.8054, -0.4452, 0.4878, 0.08587, -0.8687, 0.3803, 0.07541, -0.9218, 0.9927, 0.1119, 0.04405, 0.3915, -0.8054, -0.4452, 0.3803, 0.07541, -0.9218, 0.1999, 0.8396, -0.505, 0.4878, 0.08587, -0.8687, 0.3513, 0.0725, -0.9334, 0.1999, 0.8396, -0.505, 0.4316, 0.8023, -0.4123, 0.4878, 0.08587, -0.8687, 0.4316, 0.8023, -0.4123, 0.3803, 0.07541, -0.9218, 0.4878, 0.08587, -0.8687, 0.4316, 0.8023, -0.4123, 0.1964, 0.9014, -0.386, 0.3803, 0.07541, -0.9218, 0.1964, 0.9014, -0.386, 0.9927, 0.1119, 0.04405, 0.3803, 0.07541, -0.9218, -0.4452, 0.388, 0.807, -0.3667, 0.7402, 0.5635, -0.1094, 0.8069, -0.5805, -0.4452, 0.388, 0.807, -0.1094, 0.8069, -0.5805, -0.3454, 0.72, -0.6019, -0.2806, 0.587, 0.7594, -0.4452, 0.388, 0.807, -0.3454, 0.72, -0.6019, -0.2806, 0.587, 0.7594, -0.3454, 0.72, -0.6019, -0.1728, 0.8622, -0.4761, -0.9675, -0.1184, 0.2233, -0.2806, 0.587, 0.7594, -0.1728, 0.8622, -0.4761, -0.9675, -0.1184, 0.2233, -0.1728, 0.8622, -0.4761, -0.9039, -0.0888, -0.4185, 0.04732, -0.4916, 0.8695, 0.09591, -0.8108, 0.5775, 0.38, -0.7364, -0.5597, 0.04732, -0.4916, 0.8695, 0.38, -0.7364, -0.5597, 0.5981, -0.6543, -0.4628, -0.07303, -0.6791, 0.7304, 0.04732, -0.4916, 0.8695, 0.5981, -0.6543, -0.4628, -0.07303, -0.6791, 0.7304, 0.5981, -0.6543, -0.4628, 0.3915, -0.8054, -0.4452, 0.7615, 0.06474, 0.6449, -0.07303, -0.6791, 0.7304, 0.3915, -0.8054, -0.4452, 0.7615, 0.06474, 0.6449, 0.3915, -0.8054, -0.4452, 0.9927, 0.1119, 0.04405, 0.01492, -0.9381, 0.3459, 0.7472, -0.6323, 0.2046, 0.09843, -0.9947, 0.0282, 0.01492, -0.9381, 0.3459, 0.6139, -0.6036, 0.5087, 0.7472, -0.6323, 0.2046, 0.6139, -0.6036, 0.5087, 0.9496, 0.09827, 0.2977, 0.7472, -0.6323, 0.2046, 0.6139, -0.6036, 0.5087, 0.8008, 0.07092, 0.5948, 0.9496, 0.09827, 0.2977, 0.8008, 0.07092, 0.5948, 0.587, 0.769, 0.2531, 0.9496, 0.09827, 0.2977, 0.8008, 0.07092, 0.5948, 0.466, 0.6902, 0.5536, 0.587, 0.769, 0.2531, 0.466, 0.6902, 0.5536, -0.128, 0.987, 0.09687, 0.587, 0.769, 0.2531, 0.466, 0.6902, 0.5536, -0.1942, 0.8915, 0.4093, -0.128, 0.987, 0.09687, -0.1942, 0.8915, 0.4093, -0.7769, 0.6246, -0.07952, -0.128, 0.987, 0.09687, -0.1942, 0.8915, 0.4093, -0.7932, 0.5569, 0.2465, -0.7769, 0.6246, -0.07952, -0.7932, 0.5569, 0.2465, -0.9793, -0.1059, -0.1727, -0.7769, 0.6246, -0.07952, -0.7932, 0.5569, 0.2465, -0.98, -0.1176, 0.1605, -0.9793, -0.1059, -0.1727, -0.98, -0.1176, 0.1605, -0.6167, -0.7767, -0.1281, -0.9793, -0.1059, -0.1727, -0.98, -0.1176, 0.1605, -0.6453, -0.7368, 0.2017, -0.6167, -0.7767, -0.1281, -0.6453, -0.7368, 0.2017, 0.09843, -0.9947, 0.0282, -0.6167, -0.7767, -0.1281, -0.6453, -0.7368, 0.2017, 0.01492, -0.9381, 0.3459, 0.09843, -0.9947, 0.0282, 0.9426, 0.09667, 0.3196, 0.8008, 0.07092, 0.5948, 0.6139, -0.6036, 0.5087, 0.8008, 0.07092, 0.5948, 0.5807, 0.7662, 0.2751, 0.466, 0.6902, 0.5536, 0.8008, 0.07092, 0.5948, 0.9426, 0.09667, 0.3196, 0.5807, 0.7662, 0.2751, -0.1332, 0.9839, 0.1191, -0.1942, 0.8915, 0.4093, 0.466, 0.6902, 0.5536, -0.1332, 0.9839, 0.1191, 0.466, 0.6902, 0.5536, 0.5807, 0.7662, 0.2751, -0.7808, 0.6221, -0.05693, -0.7932, 0.5569, 0.2465, -0.1942, 0.8915, 0.4093, -0.7808, 0.6221, -0.05693, -0.1942, 0.8915, 0.4093, -0.1332, 0.9839, 0.1191, -0.9829, -0.1071, -0.1499, -0.98, -0.1176, 0.1605, -0.7932, 0.5569, 0.2465, -0.9829, -0.1071, -0.1499, -0.7932, 0.5569, 0.2465, -0.7808, 0.6221, -0.05693, -0.98, -0.1176, 0.1605, -0.6211, -0.7766, -0.1054, -0.6453, -0.7368, 0.2017, -0.98, -0.1176, 0.1605, -0.9829, -0.1071, -0.1499, -0.6211, -0.7766, -0.1054, 0.7407, -0.6325, 0.2267, 0.6139, -0.6036, 0.5087, 0.01492, -0.9381, 0.3459, 0.9426, 0.09667, 0.3196, 0.6139, -0.6036, 0.5087, 0.7407, -0.6325, 0.2267, -0.6453, -0.7368, 0.2017, 0.09249, -0.9944, 0.05046, 0.01492, -0.9381, 0.3459, -0.6453, -0.7368, 0.2017, -0.6211, -0.7766, -0.1054, 0.09249, -0.9944, 0.05046, 0.7407, -0.6325, 0.2267, 0.01492, -0.9381, 0.3459, 0.09249, -0.9944, 0.05046, 0.5807, 0.7662, 0.2751, -0.1135, 0.9929, 0.03441, -0.1332, 0.9839, 0.1191, -0.1332, 0.9839, 0.1191, -0.7636, 0.6298, -0.1423, -0.7808, 0.6221, -0.05693, -0.1332, 0.9839, 0.1191, -0.1135, 0.9929, 0.03441, -0.7636, 0.6298, -0.1423, -0.7808, 0.6221, -0.05693, -0.9664, -0.1023, -0.2357, -0.9829, -0.1071, -0.1499, -0.7808, 0.6221, -0.05693, -0.7636, 0.6298, -0.1423, -0.9664, -0.1023, -0.2357, 0.9426, 0.09667, 0.3196, 0.6031, 0.7745, 0.191, 0.5807, 0.7662, 0.2751, 0.5807, 0.7662, 0.2751, 0.6031, 0.7745, 0.191, -0.1135, 0.9929, 0.03441, -0.9829, -0.1071, -0.1499, -0.6031, -0.7745, -0.191, -0.6211, -0.7766, -0.1054, -0.9829, -0.1071, -0.1499, -0.9664, -0.1023, -0.2357, -0.6031, -0.7745, -0.191, 0.7407, -0.6325, 0.2267, 0.9664, 0.1023, 0.2357, 0.9426, 0.09667, 0.3196, 0.9426, 0.09667, 0.3196, 0.9664, 0.1023, 0.2357, 0.6031, 0.7745, 0.191, 0.09249, -0.9944, 0.05046, 0.7636, -0.6298, 0.1423, 0.7407, -0.6325, 0.2267, 0.7407, -0.6325, 0.2267, 0.7636, -0.6298, 0.1423, 0.9664, 0.1023, 0.2357, -0.6211, -0.7766, -0.1054, 0.1135, -0.9929, -0.03435, 0.09249, -0.9944, 0.05046, -0.6211, -0.7766, -0.1054, -0.6031, -0.7745, -0.191, 0.1135, -0.9929, -0.03435, 0.09249, -0.9944, 0.05046, 0.1135, -0.9929, -0.03435, 0.7636, -0.6298, 0.1423, -0.7636, 0.6298, -0.1423, -0.77, -0.06601, -0.6347, -0.9664, -0.1023, -0.2357, -0.1135, 0.9929, 0.03441, -0.5874, 0.5932, -0.5506, -0.7636, 0.6298, -0.1423, -0.7636, 0.6298, -0.1423, -0.5874, 0.5932, -0.5506, -0.77, -0.06601, -0.6347, 0.6031, 0.7745, 0.191, -0.00193, 0.9202, -0.3915, -0.1135, 0.9929, 0.03441, -0.1135, 0.9929, 0.03441, -0.00193, 0.9202, -0.3915, -0.5874, 0.5932, -0.5506, 0.9664, 0.1023, 0.2357, 0.6433, 0.7235, -0.2505, 0.6031, 0.7745, 0.191, 0.6031, 0.7745, 0.191, 0.6433, 0.7235, -0.2505, -0.00193, 0.9202, -0.3915, -0.9664, -0.1023, -0.2357, -0.4428, -0.6712, -0.5944, -0.6031, -0.7745, -0.191, -0.9664, -0.1023, -0.2357, -0.77, -0.06601, -0.6347, -0.4428, -0.6712, -0.5944, 0.7636, -0.6298, 0.1423, 0.9705, 0.1184, -0.2103, 0.9664, 0.1023, 0.2357, 0.9664, 0.1023, 0.2357, 0.9705, 0.1184, -0.2103, 0.6433, 0.7235, -0.2505, 0.1135, -0.9929, -0.03435, 0.7879, -0.541, -0.2943, 0.7636, -0.6298, 0.1423, 0.7636, -0.6298, 0.1423, 0.7879, -0.541, -0.2943, 0.9705, 0.1184, -0.2103, -0.6031, -0.7745, -0.191, 0.2025, -0.868, -0.4535, 0.1135, -0.9929, -0.03435, -0.6031, -0.7745, -0.191, -0.4428, -0.6712, -0.5944, 0.2025, -0.868, -0.4535, 0.1135, -0.9929, -0.03435, 0.2025, -0.868, -0.4535, 0.7879, -0.541, -0.2943, -0.5874, 0.5932, -0.5506, -0.4352, -0.01856, -0.9001, -0.77, -0.06601, -0.6347, -0.00193, 0.9202, -0.3915, -0.3065, 0.4461, -0.8409, -0.5874, 0.5932, -0.5506, -0.5874, 0.5932, -0.5506, -0.3065, 0.4461, -0.8409, -0.4352, -0.01856, -0.9001, -0.3065, 0.4461, -0.8409, 0.2305, 0.06001, -0.9712, -0.4352, -0.01856, -0.9001, -0.77, -0.06601, -0.6347, -0.4352, -0.01856, -0.9001, -0.2047, -0.4451, -0.8718, -0.77, -0.06601, -0.6347, -0.2047, -0.4451, -0.8718, -0.4428, -0.6712, -0.5944, -0.4352, -0.01856, -0.9001, 0.2305, 0.06001, -0.9712, -0.2047, -0.4451, -0.8718, -0.00193, 0.9202, -0.3915, 0.1061, 0.6765, -0.7287, -0.3065, 0.4461, -0.8409, 0.6433, 0.7235, -0.2505, 0.1061, 0.6765, -0.7287, -0.00193, 0.9202, -0.3915, 0.1061, 0.6765, -0.7287, 0.2305, 0.06001, -0.9712, -0.3065, 0.4461, -0.8409, -0.4428, -0.6712, -0.5944, -0.2047, -0.4451, -0.8718, 0.2502, -0.5838, -0.7724, -0.4428, -0.6712, -0.5944, 0.2502, -0.5838, -0.7724, 0.2025, -0.868, -0.4535, -0.2047, -0.4451, -0.8718, 0.2305, 0.06001, -0.9712, 0.2502, -0.5838, -0.7724, 0.6433, 0.7235, -0.2505, 0.5609, 0.5379, -0.6293, 0.1061, 0.6765, -0.7287, 0.5609, 0.5379, -0.6293, 0.2305, 0.06001, -0.9712, 0.1061, 0.6765, -0.7287, 0.9705, 0.1184, -0.2103, 0.5609, 0.5379, -0.6293, 0.6433, 0.7235, -0.2505, 0.2025, -0.868, -0.4535, 0.2502, -0.5838, -0.7724, 0.6628, -0.3533, -0.6602, 0.2025, -0.868, -0.4535, 0.6628, -0.3533, -0.6602, 0.7879, -0.541, -0.2943, 0.2502, -0.5838, -0.7724, 0.2305, 0.06001, -0.9712, 0.6628, -0.3533, -0.6602, 0.7879, -0.541, -0.2943, 0.7916, 0.1106, -0.601, 0.9705, 0.1184, -0.2103, 0.9705, 0.1184, -0.2103, 0.7916, 0.1106, -0.601, 0.5609, 0.5379, -0.6293, 0.7879, -0.541, -0.2943, 0.6628, -0.3533, -0.6602, 0.7916, 0.1106, -0.601, 0.6628, -0.3533, -0.6602, 0.2305, 0.06001, -0.9712, 0.7916, 0.1106, -0.601, 0.7916, 0.1106, -0.601, 0.2305, 0.06001, -0.9712, 0.5609, 0.5379, -0.6293, -0.08244, -0.3226, 0.9429, -0.1457, 0.2305, 0.9621, 0.1786, 0.9118, 0.3697, -0.08244, -0.3226, 0.9429, 0.1786, 0.9118, 0.3697, 0.3824, -0.8711, 0.308, 0.908, 0.08963, 0.4093, 0.3824, -0.8711, 0.308, 0.1786, 0.9118, 0.3697, -0.1936, 0.8929, 0.4065, 0.908, 0.08963, 0.4093, 0.1786, 0.9118, 0.3697, -0.1457, 0.2305, 0.9621, -0.1936, 0.8929, 0.4065, 0.1786, 0.9118, 0.3697, -0.1457, 0.2305, 0.9621, -0.2494, 0.5934, 0.7652, -0.1936, 0.8929, 0.4065, -0.1936, 0.8929, 0.4065, -0.1172, 0.9918, 0.04998, 0.908, 0.08963, 0.4093, 0.1098, -0.9938, -0.01884, 0.3824, -0.8711, 0.308, 0.908, 0.08963, 0.4093, -0.5038, 0.8396, 0.2033, -0.1936, 0.8929, 0.4065, -0.2494, 0.5934, 0.7652, -0.1172, 0.9918, 0.04998, -0.1936, 0.8929, 0.4065, -0.5038, 0.8396, 0.2033, -0.5038, 0.8396, 0.2033, -0.2494, 0.5934, 0.7652, -0.3574, 0.2081, 0.9105, -0.1172, 0.9918, 0.04998, -0.5038, 0.8396, 0.2033, -0.9923, -0.1116, -0.05404, 0.01576, -0.9392, 0.343, 0.1098, -0.9938, -0.01884, -0.9923, -0.1116, -0.05404, 0.1098, -0.9938, -0.01884, 0.01576, -0.9392, 0.343, 0.3824, -0.8711, 0.308, -0.9923, -0.1116, -0.05404, -0.5038, 0.8396, 0.2033, -0.3, -0.9434, 0.1416, 0.01576, -0.9392, 0.343, -0.9923, -0.1116, -0.05404, -0.3, -0.9434, 0.1416, -0.3574, 0.2081, 0.9105, -0.3, -0.9434, 0.1416, -0.5038, 0.8396, 0.2033, -0.3574, 0.2081, 0.9105, -0.2942, -0.345, 0.8913, -0.3, -0.9434, 0.1416, -0.2942, -0.345, 0.8913, 0.01576, -0.9392, 0.343, -0.3, -0.9434, 0.1416, -0.2942, -0.345, 0.8913, -0.1033, -0.6853, 0.7209, 0.01576, -0.9392, 0.343, 0.3824, -0.8711, 0.308, 0.01576, -0.9392, 0.343, -0.1033, -0.6853, 0.7209, 0.3824, -0.8711, 0.308, -0.1033, -0.6853, 0.7209, -0.08244, -0.3226, 0.9429, -0.9696, -0.1035, -0.2218, -0.1172, 0.9918, 0.04998, -0.9923, -0.1116, -0.05404, -0.9696, -0.1035, -0.2218, -0.1141, 0.9928, 0.03681, -0.1172, 0.9918, 0.04998, -0.2305, -0.06003, 0.9712, -0.1141, 0.9928, 0.03681, -0.9696, -0.1035, -0.2218, 0.908, 0.08963, 0.4093, -0.1172, 0.9918, 0.04998, -0.1141, 0.9928, 0.03681, 0.963, 0.1014, 0.2496, -0.1141, 0.9928, 0.03681, -0.2305, -0.06003, 0.9712, 0.908, 0.08963, 0.4093, -0.1141, 0.9928, 0.03681, 0.963, 0.1014, 0.2496, 0.963, 0.1014, 0.2496, 0.1098, -0.9938, -0.01884, 0.908, 0.08963, 0.4093, 0.963, 0.1014, 0.2496, 0.1129, -0.9931, -0.03197, 0.1098, -0.9938, -0.01884, -0.2305, -0.06003, 0.9712, 0.1129, -0.9931, -0.03197, 0.963, 0.1014, 0.2496, -0.9923, -0.1116, -0.05404, 0.1098, -0.9938, -0.01884, 0.1129, -0.9931, -0.03197, -0.9696, -0.1035, -0.2218, 0.1129, -0.9931, -0.03197, -0.2305, -0.06003, 0.9712, -0.9923, -0.1116, -0.05404, 0.1129, -0.9931, -0.03197, -0.9696, -0.1035, -0.2218])] * 3)])
me_scene_001 = bpy.data.meshes.new('Scene.001')
me_scene_001.from_pydata([(64.7, 147.3, -17.12), (67.79, 147.0, -19.03), (64.81, 147.3, -19.19), (67.69, 147.1, -16.96), (64.53, 147.4, -13.61), (67.51, 147.2, -13.45), (63.93, 142.0, -11.35), (66.91, 141.7, -11.2), (63.33, 142.3, 0.6915), (66.31, 142.1, 0.8487), (63.71, 147.9, 2.671), (66.69, 147.7, 2.828), (63.54, 148.0, 6.182), (66.52, 147.8, 6.34), (63.43, 148.1, 8.252), (66.41, 147.8, 8.41), (50.89, 148.8, -17.86), (53.98, 148.5, -19.77), (51.0, 148.8, -19.93), (53.87, 148.6, -17.7), (50.72, 148.9, -14.35), (53.7, 148.7, -14.19), (50.25, 144.2, -13.24), (53.23, 144.0, -13.08), (49.76, 140.0, -10.94), (52.74, 139.8, -10.79), (49.26, 140.3, -1.019), (52.24, 140.1, -0.8622), (49.53, 144.7, 1.064), (52.51, 144.4, 1.221), (49.9, 149.4, 1.933), (52.88, 149.1, 2.091), (49.72, 149.5, 5.445), (52.7, 149.2, 5.603), (49.62, 149.6, 7.515), (52.6, 149.3, 7.673), (56.99, 149.4, 21.83), (79.07, 147.4, 23.0), (79.41, 146.9, 3.68), (57.96, 148.8, 2.548), (34.91, 151.3, 20.67), (79.75, 146.4, -15.64), (36.51, 150.7, 1.416), (58.93, 148.2, -16.74), (74.54, 146.5, -28.39), (38.1, 150.0, -17.84), (59.55, 147.8, -29.18), (60.32, 147.4, -44.58), (44.56, 149.2, -29.97), (78.8, 147.4, -15.45), (73.85, 147.6, -27.58), (78.46, 147.9, 3.217), (60.33, 148.4, -42.98), (45.34, 150.1, -29.08), (60.08, 149.3, -36.69), (71.88, 149.3, 2.802), (78.13, 148.4, 21.89), (72.4, 148.7, -15.9), (67.39, 148.6, -28.33), (57.1, 150.6, 21.8), (57.23, 151.4, 20.75), (71.42, 149.5, 15.36), (36.13, 152.1, 19.67), (57.58, 151.7, 14.61), (58.08, 151.4, 1.961), (59.01, 150.7, -16.81), (37.66, 151.5, 1.064), (43.56, 151.9, 13.89), (44.4, 151.7, 1.352), (39.2, 150.9, -17.54), (45.73, 151.0, -17.3), (59.74, 149.9, -29.23), (51.93, 150.0, -29.15)], [], [(0, 2, 1), (0, 1, 3), (4, 0, 3), (4, 3, 5), (6, 4, 5), (6, 5, 7), (8, 6, 7), (8, 7, 9), (10, 8, 9), (10, 9, 11), (12, 10, 11), (12, 11, 13), (14, 12, 13), (14, 13, 15), (16, 18, 17), (16, 17, 19), (20, 16, 19), (20, 19, 21), (22, 20, 21), (22, 21, 23), (24, 22, 23), (24, 23, 25), (26, 24, 25), (26, 25, 27), (28, 26, 27), (28, 27, 29), (30, 28, 29), (30, 29, 31), (32, 30, 31), (32, 31, 33), (34, 32, 33), (34, 33, 35), (36, 38, 37), (36, 39, 38), (40, 39, 36), (39, 41, 38), (40, 42, 39), (39, 43, 41), (42, 43, 39), (43, 44, 41), (42, 45, 43), (43, 46, 44), (45, 46, 43), (46, 47, 44), (45, 48, 46), (48, 47, 46), (49, 41, 44), (38, 41, 49), (49, 44, 50), (50, 44, 47), (38, 49, 51), (37, 38, 51), (50, 47, 52), (48, 52, 47), (48, 53, 52), (45, 53, 48), (54, 50, 52), (53, 54, 52), (55, 51, 49), (37, 51, 56), (56, 51, 55), (57, 49, 50), (55, 49, 57), (54, 58, 50), (57, 50, 58), (59, 37, 56), (36, 37, 59), (59, 40, 36), (59, 56, 60), (40, 59, 60), (56, 55, 61), (60, 56, 61), (40, 60, 62), (42, 40, 62), (60, 61, 63), (63, 61, 55), (62, 60, 63), (64, 55, 57), (63, 55, 64), (65, 57, 58), (64, 57, 65), (42, 62, 66), (45, 42, 66), (62, 63, 67), (66, 62, 67), (68, 67, 63), (68, 63, 64), (66, 67, 68), (45, 66, 69), (69, 66, 68), (45, 69, 53), (70, 68, 64), (70, 64, 65), (69, 68, 70), (65, 58, 71), (70, 65, 71), (71, 58, 54), (69, 72, 53), (69, 70, 72), (70, 71, 72), (72, 71, 54), (53, 72, 54)])
me_scene_001.polygons.foreach_set('use_smooth', [True] * 102)
_uv = me_scene_001.uv_layers.new(name='UVSet0')
_uv.uv.foreach_set('vector', [0.9022, 0.6075, 0.9018, 0.6075, 0.9018, 0.6137, 0.9022, 0.6075, 0.9018, 0.6137, 0.9022, 0.6137, 0.8993, 0.6133, 0.9022, 0.6075, 0.9022, 0.6137, 0.8993, 0.6133, 0.9022, 0.6137, 0.9027, 0.6137, 0.9003, 0.6133, 0.8993, 0.6133, 0.9027, 0.6137, 0.9003, 0.6133, 0.9027, 0.6137, 0.9003, 0.6137, 0.8984, 0.6075, 0.9003, 0.6133, 0.9003, 0.6137, 0.8984, 0.6075, 0.9003, 0.6137, 0.902, 0.6137, 0.9, 0.6075, 0.8984, 0.6075, 0.902, 0.6137, 0.9, 0.6075, 0.902, 0.6137, 0.9, 0.6137, 0.8996, 0.6133, 0.9, 0.6075, 0.9, 0.6137, 0.8996, 0.6133, 0.9, 0.6137, 0.8996, 0.6137, 0.9026, 0.6075, 0.8996, 0.6133, 0.8996, 0.6137, 0.9026, 0.6075, 0.8996, 0.6137, 0.8984, 0.6137, 0.9047, 0.6135, 0.8992, 0.6077, 0.8992, 0.6134, 0.9047, 0.6135, 0.8992, 0.6134, 0.9047, 0.6138, 0.9005, 0.6135, 0.9047, 0.6135, 0.9047, 0.6138, 0.9005, 0.6135, 0.9047, 0.6138, 0.9005, 0.6138, 0.9045, 0.6135, 0.9005, 0.6135, 0.9005, 0.6138, 0.9045, 0.6135, 0.9005, 0.6138, 0.8969, 0.6134, 0.8984, 0.6077, 0.9045, 0.6135, 0.8969, 0.6134, 0.8984, 0.6077, 0.8969, 0.6134, 0.8984, 0.6134, 0.9058, 0.6135, 0.8984, 0.6077, 0.8984, 0.6134, 0.9058, 0.6135, 0.8984, 0.6134, 0.8982, 0.6134, 0.9002, 0.6077, 0.9058, 0.6135, 0.8982, 0.6134, 0.9002, 0.6077, 0.8982, 0.6134, 0.9039, 0.6138, 0.8995, 0.6135, 0.9002, 0.6077, 0.9039, 0.6138, 0.8995, 0.6135, 0.9039, 0.6138, 0.8995, 0.6138, 0.8992, 0.6077, 0.8995, 0.6135, 0.8995, 0.6138, 0.8992, 0.6077, 0.8995, 0.6138, 0.8992, 0.6134, 0.9046, 0.6135, 0.8992, 0.6077, 0.8992, 0.6134, 0.9046, 0.6135, 0.8992, 0.6134, 0.8971, 0.6134, 0.8996, 0.6088, 0.8989, 0.612, 0.8979, 0.6135, 0.8996, 0.6088, 0.9003, 0.612, 0.8989, 0.612, 0.9019, 0.6138, 0.9003, 0.612, 0.8996, 0.6088, 0.9003, 0.612, 0.8995, 0.6129, 0.8989, 0.612, 0.9019, 0.6138, 0.8971, 0.612, 0.9003, 0.612, 0.9003, 0.612, 0.9042, 0.6078, 0.8995, 0.6129, 0.8971, 0.612, 0.9042, 0.6078, 0.9003, 0.612, 0.9042, 0.6078, 0.9035, 0.6126, 0.8995, 0.6129, 0.8971, 0.612, 0.9041, 0.6078, 0.9042, 0.6078, 0.9042, 0.6078, 0.8992, 0.6136, 0.9035, 0.6126, 0.9041, 0.6078, 0.8992, 0.6136, 0.9042, 0.6078, 0.8992, 0.6136, 0.9003, 0.6135, 0.9035, 0.6126, 0.9041, 0.6078, 0.9028, 0.6132, 0.8992, 0.6136, 0.9028, 0.6132, 0.9003, 0.6135, 0.8992, 0.6136, 0.9001, 0.6126, 0.9029, 0.6116, 0.9007, 0.6138, 0.9, 0.6143, 0.9029, 0.6116, 0.9001, 0.6126, 0.9001, 0.6126, 0.9007, 0.6138, 0.9003, 0.6127, 0.9003, 0.6127, 0.9007, 0.6138, 0.9002, 0.6122, 0.9, 0.6143, 0.9001, 0.6126, 0.8977, 0.6123, 0.9031, 0.6125, 0.9, 0.6143, 0.8977, 0.6123, 0.9003, 0.6127, 0.9002, 0.6122, 0.9006, 0.6126, 0.9003, 0.6124, 0.9006, 0.6126, 0.9002, 0.6122, 0.9003, 0.6124, 0.9011, 0.6141, 0.9006, 0.6126, 0.9038, 0.6147, 0.9011, 0.6141, 0.9003, 0.6124, 0.8432, 0.6362, 0.8427, 0.6362, 0.8429, 0.6361, 0.8434, 0.6345, 0.8432, 0.6362, 0.8429, 0.6361, 0.844, 0.6363, 0.8428, 0.6358, 0.8425, 0.6361, 0.9031, 0.6125, 0.8977, 0.6123, 0.9002, 0.6138, 0.8425, 0.6373, 0.8428, 0.6358, 0.844, 0.6363, 0.843, 0.6359, 0.8425, 0.6361, 0.8427, 0.6362, 0.844, 0.6363, 0.8425, 0.6361, 0.843, 0.6359, 0.8432, 0.6362, 0.8428, 0.6376, 0.8427, 0.6362, 0.843, 0.6359, 0.8427, 0.6362, 0.8428, 0.6376, 0.8994, 0.6128, 0.9031, 0.6125, 0.9002, 0.6138, 0.8997, 0.6134, 0.9031, 0.6125, 0.8994, 0.6128, 0.8994, 0.6128, 0.9025, 0.6145, 0.8997, 0.6134, 0.8994, 0.6128, 0.9002, 0.6138, 0.8992, 0.6132, 0.9025, 0.6145, 0.8994, 0.6128, 0.8992, 0.6132, 0.8425, 0.6373, 0.844, 0.6363, 0.8424, 0.6382, 0.8415, 0.6366, 0.8425, 0.6373, 0.8424, 0.6382, 0.9025, 0.6145, 0.8992, 0.6132, 0.8969, 0.6096, 0.9031, 0.6128, 0.9025, 0.6145, 0.8969, 0.6096, 0.8415, 0.6366, 0.8424, 0.6382, 0.8434, 0.6366, 0.8929, 0.9052, 0.8914, 0.9078, 0.8917, 0.9074, 0.842, 0.636, 0.8415, 0.6366, 0.8434, 0.6366, 0.8918, 0.9056, 0.8917, 0.9074, 0.8914, 0.9063, 0.8929, 0.9052, 0.8917, 0.9074, 0.8918, 0.9056, 0.8928, 0.9046, 0.8914, 0.9063, 0.8925, 0.9075, 0.8918, 0.9056, 0.8914, 0.9063, 0.8928, 0.9046, 0.9031, 0.6128, 0.8969, 0.6096, 0.9023, 0.6113, 0.9038, 0.6147, 0.9031, 0.6128, 0.9023, 0.6113, 0.842, 0.636, 0.8434, 0.6366, 0.8426, 0.6371, 0.8431, 0.6377, 0.842, 0.636, 0.8426, 0.6371, 0.8926, 0.9049, 0.8925, 0.9054, 0.8929, 0.9052, 0.8926, 0.9049, 0.8929, 0.9052, 0.8918, 0.9056, 0.8431, 0.6377, 0.8426, 0.6371, 0.844, 0.6358, 0.9038, 0.6147, 0.9023, 0.6113, 0.8988, 0.6123, 0.8439, 0.6358, 0.8431, 0.6377, 0.844, 0.6358, 0.9038, 0.6147, 0.8988, 0.6123, 0.9011, 0.6141, 0.8918, 0.9075, 0.8926, 0.9049, 0.8918, 0.9056, 0.8918, 0.9075, 0.8918, 0.9056, 0.8928, 0.9046, 0.8439, 0.6358, 0.844, 0.6358, 0.8434, 0.635, 0.8928, 0.9046, 0.8925, 0.9075, 0.8925, 0.9062, 0.8918, 0.9075, 0.8928, 0.9046, 0.8925, 0.9062, 0.8925, 0.9062, 0.8925, 0.9075, 0.8915, 0.9077, 0.8439, 0.6358, 0.8436, 0.6356, 0.8434, 0.6345, 0.8439, 0.6358, 0.8434, 0.635, 0.8436, 0.6356, 0.8918, 0.9075, 0.8925, 0.9062, 0.8919, 0.9065, 0.8919, 0.9065, 0.8925, 0.9062, 0.8915, 0.9077, 0.8434, 0.6345, 0.8436, 0.6356, 0.8432, 0.6362])
me_scene_001.materials.append(mat_material_001)
me_scene_001.materials.append(mat_shield)
me_scene_001.use_remesh_fix_poles = True
me_scene_001.use_remesh_preserve_attributes = False
me_scene_001.update()
me_scene_001.normals_split_custom_set([tuple(v) for v in zip(*[iter([-0.08888, -0.9958, 0.02357, -0.0889, -0.9958, 0.02353, -0.08891, -0.9958, 0.02348, -0.08888, -0.9958, 0.02357, -0.08891, -0.9958, 0.02348, -0.08891, -0.9958, 0.02348, -0.01598, -0.7302, -0.683, -0.08888, -0.9958, 0.02357, -0.08891, -0.9958, 0.02348, -0.01598, -0.7302, -0.683, -0.08891, -0.9958, 0.02348, -0.01598, -0.7302, -0.683, -0.05811, -0.938, -0.3417, -0.01598, -0.7302, -0.683, -0.01598, -0.7302, -0.683, -0.05811, -0.938, -0.3417, -0.01598, -0.7302, -0.683, -0.05818, -0.938, -0.3417, -0.1074, -0.9164, 0.3855, -0.05811, -0.938, -0.3417, -0.05818, -0.938, -0.3417, -0.1074, -0.9164, 0.3855, -0.05818, -0.938, -0.3417, -0.1074, -0.9165, 0.3854, -0.1108, -0.6887, 0.7165, -0.1074, -0.9164, 0.3855, -0.1074, -0.9165, 0.3854, -0.1108, -0.6887, 0.7165, -0.1074, -0.9165, 0.3854, -0.1107, -0.6888, 0.7165, -0.0889, -0.9958, 0.02352, -0.1108, -0.6887, 0.7165, -0.1107, -0.6888, 0.7165, -0.0889, -0.9958, 0.02352, -0.1107, -0.6888, 0.7165, -0.08891, -0.9958, 0.02348, -0.0889, -0.9958, 0.02352, -0.0889, -0.9958, 0.02352, -0.08891, -0.9958, 0.02348, -0.0889, -0.9958, 0.02352, -0.08891, -0.9958, 0.02348, -0.0889, -0.9958, 0.02352, -0.08889, -0.9958, 0.02357, -0.08889, -0.9958, 0.02356, -0.08889, -0.9958, 0.02358, -0.08889, -0.9958, 0.02357, -0.08889, -0.9958, 0.02358, -0.0889, -0.9958, 0.02353, -0.01236, -0.7077, -0.7064, -0.08889, -0.9958, 0.02357, -0.0889, -0.9958, 0.02353, -0.01236, -0.7077, -0.7064, -0.0889, -0.9958, 0.02353, -0.01236, -0.7077, -0.7065, 0.03399, -0.3597, -0.9324, -0.01236, -0.7077, -0.7064, -0.01236, -0.7077, -0.7065, 0.03399, -0.3597, -0.9324, -0.01236, -0.7077, -0.7065, 0.03399, -0.3597, -0.9324, -0.06147, -0.9492, -0.3087, 0.03399, -0.3597, -0.9324, 0.03399, -0.3597, -0.9324, -0.06147, -0.9492, -0.3087, 0.03399, -0.3597, -0.9324, -0.06146, -0.9492, -0.3087, -0.1063, -0.9296, 0.353, -0.06147, -0.9492, -0.3087, -0.06146, -0.9492, -0.3087, -0.1063, -0.9296, 0.353, -0.06146, -0.9492, -0.3087, -0.1063, -0.9295, 0.3531, -0.09327, -0.304, 0.9481, -0.1063, -0.9296, 0.353, -0.1063, -0.9295, 0.3531, -0.09327, -0.304, 0.9481, -0.1063, -0.9295, 0.3531, -0.09327, -0.304, 0.9481, -0.1102, -0.6648, 0.7388, -0.09327, -0.304, 0.9481, -0.09327, -0.304, 0.9481, -0.1102, -0.6648, 0.7388, -0.09327, -0.304, 0.9481, -0.1102, -0.6648, 0.7388, -0.08889, -0.9958, 0.02357, -0.1102, -0.6648, 0.7388, -0.1102, -0.6648, 0.7388, -0.08889, -0.9958, 0.02357, -0.1102, -0.6648, 0.7388, -0.08891, -0.9958, 0.02348, -0.0889, -0.9958, 0.02353, -0.08889, -0.9958, 0.02357, -0.08891, -0.9958, 0.02348, -0.0889, -0.9958, 0.02353, -0.08891, -0.9958, 0.02348, -0.08889, -0.9958, 0.02357, -0.09102, -0.9943, 0.05581, -0.04307, -0.9988, 0.02526, -0.06149, -0.9967, 0.05379, -0.09102, -0.9943, 0.05581, -0.08889, -0.9958, 0.02357, -0.04307, -0.9988, 0.02526, -0.12, -0.9915, 0.04955, -0.08889, -0.9958, 0.02357, -0.09102, -0.9943, 0.05581, -0.08889, -0.9958, 0.02357, -0.03935, -0.9991, 0.01695, -0.04307, -0.9988, 0.02526, -0.12, -0.9915, 0.04955, -0.1343, -0.9908, 0.01887, -0.08889, -0.9958, 0.02357, -0.08889, -0.9958, 0.02357, -0.08889, -0.9958, 0.02357, -0.03935, -0.9991, 0.01695, -0.1343, -0.9908, 0.01887, -0.08889, -0.9958, 0.02357, -0.08889, -0.9958, 0.02357, -0.08889, -0.9958, 0.02357, -0.006456, -0.9995, -0.03236, -0.03935, -0.9991, 0.01695, -0.1343, -0.9908, 0.01887, -0.1369, -0.9905, 0.009976, -0.08889, -0.9958, 0.02357, -0.08889, -0.9958, 0.02357, -0.08889, -0.9958, 0.02357, -0.006456, -0.9995, -0.03236, -0.1369, -0.9905, 0.009976, -0.08889, -0.9958, 0.02357, -0.08889, -0.9958, 0.02357, -0.08889, -0.9958, 0.02357, -0.07505, -0.9841, -0.1609, -0.006456, -0.9995, -0.03236, -0.1369, -0.9905, 0.009976, -0.1622, -0.9858, -0.04323, -0.08889, -0.9958, 0.02357, -0.1622, -0.9858, -0.04323, -0.07505, -0.9841, -0.1609, -0.08889, -0.9958, 0.02357, 0.3214, 0.9455, -0.05209, -0.03935, -0.9991, 0.01695, -0.006456, -0.9995, -0.03236, -0.04307, -0.9988, 0.02526, -0.03935, -0.9991, 0.01695, 0.3214, 0.9455, -0.05209, 0.3214, 0.9455, -0.05209, -0.006456, -0.9995, -0.03236, 0.3204, 0.9331, -0.1633, 0.3204, 0.9331, -0.1633, -0.006456, -0.9995, -0.03236, -0.07505, -0.9841, -0.1609, -0.04307, -0.9988, 0.02526, 0.3214, 0.9455, -0.05209, 0.3079, 0.9513, -0.01271, -0.06149, -0.9967, 0.05379, -0.04307, -0.9988, 0.02526, 0.3079, 0.9513, -0.01271, 0.3204, 0.9331, -0.1633, -0.07505, -0.9841, -0.1609, 0.1059, 0.9336, -0.3423, -0.1622, -0.9858, -0.04323, 0.1059, 0.9336, -0.3423, -0.07505, -0.9841, -0.1609, -0.1622, -0.9858, -0.04323, -0.1283, 0.9724, -0.1948, 0.1059, 0.9336, -0.3423, -0.1369, -0.9905, 0.009976, -0.1283, 0.9724, -0.1948, -0.1622, -0.9858, -0.04323, 0.09449, 0.9893, -0.111, 0.3204, 0.9331, -0.1633, 0.1059, 0.9336, -0.3423, -0.1283, 0.9724, -0.1948, 0.09449, 0.9893, -0.111, 0.1059, 0.9336, -0.3423, 0.1657, 0.986, -0.01873, 0.3079, 0.9513, -0.01271, 0.3214, 0.9455, -0.05209, -0.06149, -0.9967, 0.05379, 0.3079, 0.9513, -0.01271, 0.283, 0.9448, 0.1652, 0.283, 0.9448, 0.1652, 0.3079, 0.9513, -0.01271, 0.1657, 0.986, -0.01873, 0.1676, 0.9851, -0.03759, 0.3214, 0.9455, -0.05209, 0.3204, 0.9331, -0.1633, 0.1657, 0.986, -0.01873, 0.3214, 0.9455, -0.05209, 0.1676, 0.9851, -0.03759, 0.09449, 0.9893, -0.111, 0.1762, 0.9815, -0.0747, 0.3204, 0.9331, -0.1633, 0.1676, 0.9851, -0.03759, 0.3204, 0.9331, -0.1633, 0.1762, 0.9815, -0.0747, -0.005153, 0.5892, 0.808, -0.06149, -0.9967, 0.05379, 0.283, 0.9448, 0.1652, -0.09102, -0.9943, 0.05581, -0.06149, -0.9967, 0.05379, -0.005153, 0.5892, 0.808, -0.005153, 0.5892, 0.808, -0.12, -0.9915, 0.04955, -0.09102, -0.9943, 0.05581, -0.005153, 0.5892, 0.808, 0.283, 0.9448, 0.1652, 0.07511, 0.9845, 0.1587, -0.12, -0.9915, 0.04955, -0.005153, 0.5892, 0.808, 0.07511, 0.9845, 0.1587, 0.283, 0.9448, 0.1652, 0.1657, 0.986, -0.01873, 0.1615, 0.9869, 0.00218, 0.07511, 0.9845, 0.1587, 0.283, 0.9448, 0.1652, 0.1615, 0.9869, 0.00218, -0.12, -0.9915, 0.04955, 0.07511, 0.9845, 0.1587, -0.1353, 0.9815, 0.1358, -0.1343, -0.9908, 0.01887, -0.12, -0.9915, 0.04955, -0.1353, 0.9815, 0.1358, 0.07511, 0.9845, 0.1587, 0.1615, 0.9869, 0.00218, 0.08753, 0.9962, 0.0004932, 0.08753, 0.9962, 0.0004932, 0.1615, 0.9869, 0.00218, 0.1657, 0.986, -0.01873, -0.1353, 0.9815, 0.1358, 0.07511, 0.9845, 0.1587, 0.08753, 0.9962, 0.0004932, 0.08875, 0.9958, -0.02384, 0.1657, 0.986, -0.01873, 0.1676, 0.9851, -0.03759, 0.08753, 0.9962, 0.0004932, 0.1657, 0.986, -0.01873, 0.08875, 0.9958, -0.02384, 0.08994, 0.9951, -0.04135, 0.1676, 0.9851, -0.03759, 0.1762, 0.9815, -0.0747, 0.08875, 0.9958, -0.02384, 0.1676, 0.9851, -0.03759, 0.08994, 0.9951, -0.04135, -0.1343, -0.9908, 0.01887, -0.1353, 0.9815, 0.1358, -0.1338, 0.99, -0.04373, -0.1369, -0.9905, 0.009976, -0.1343, -0.9908, 0.01887, -0.1338, 0.99, -0.04373, -0.1353, 0.9815, 0.1358, 0.08753, 0.9962, 0.0004932, 0.01277, 0.9999, -0.007973, -0.1338, 0.99, -0.04373, -0.1353, 0.9815, 0.1358, 0.01277, 0.9999, -0.007973, 0.01084, 0.9995, -0.02939, 0.01277, 0.9999, -0.007973, 0.08753, 0.9962, 0.0004932, 0.01084, 0.9995, -0.02939, 0.08753, 0.9962, 0.0004932, 0.08875, 0.9958, -0.02384, -0.1338, 0.99, -0.04373, 0.01277, 0.9999, -0.007973, 0.01084, 0.9995, -0.02939, -0.1369, -0.9905, 0.009976, -0.1338, 0.99, -0.04373, -0.1425, 0.9862, -0.08468, -0.1425, 0.9862, -0.08468, -0.1338, 0.99, -0.04373, 0.01084, 0.9995, -0.02939, -0.1369, -0.9905, 0.009976, -0.1425, 0.9862, -0.08468, -0.1283, 0.9724, -0.1948, 0.01146, 0.9987, -0.0488, 0.01084, 0.9995, -0.02939, 0.08875, 0.9958, -0.02384, 0.01146, 0.9987, -0.0488, 0.08875, 0.9958, -0.02384, 0.08994, 0.9951, -0.04135, -0.1425, 0.9862, -0.08468, 0.01084, 0.9995, -0.02939, 0.01146, 0.9987, -0.0488, 0.08994, 0.9951, -0.04135, 0.1762, 0.9815, -0.0747, 0.09203, 0.9937, -0.06471, 0.01146, 0.9987, -0.0488, 0.08994, 0.9951, -0.04135, 0.09203, 0.9937, -0.06471, 0.09203, 0.9937, -0.06471, 0.1762, 0.9815, -0.0747, 0.09449, 0.9893, -0.111, -0.1425, 0.9862, -0.08468, 0.00791, 0.9962, -0.08711, -0.1283, 0.9724, -0.1948, -0.1425, 0.9862, -0.08468, 0.01146, 0.9987, -0.0488, 0.00791, 0.9962, -0.08711, 0.01146, 0.9987, -0.0488, 0.09203, 0.9937, -0.06471, 0.00791, 0.9962, -0.08711, 0.00791, 0.9962, -0.08711, 0.09203, 0.9937, -0.06471, 0.09449, 0.9893, -0.111, -0.1283, 0.9724, -0.1948, 0.00791, 0.9962, -0.08711, 0.09449, 0.9893, -0.111])] * 3)])

# ---- objects
ob_sword = bpy.data.objects.new('Sword', me_scene)
ob_shield = bpy.data.objects.new('Shield', me_scene_001)

# ---- transforms, parenting, visibility, modifiers, constraints
ob_sword.location = (0.0, 0.0, 0.0)
ob_sword.rotation_euler = (1.571, 2.094e-07, 2.334e-08)
ob_sword.scale = (0.01, 0.01, 0.01)
ob_sword.color = (0.8, 0.8, 0.8, 1.0)
ob_shield.location = (0.0, 0.0, 0.0)
ob_shield.rotation_euler = (1.571, -5.497e-08, 1.508e-07)
ob_shield.scale = (0.0114, 0.01, 0.0125)
ob_shield.color = (0.8, 0.8, 0.8, 1.0)

# ---- collection membership
scene.collection.objects.link(ob_sword)
scene.collection.objects.link(ob_shield)

# ---- scene / render settings (as saved in the file)
scene.frame_start = 1; scene.frame_end = 250; scene.frame_set(1)
scene.render.engine = 'BLENDER_EEVEE_NEXT'
scene.render.fps = 25
scene.cycles.sampling_pattern = 'TABULATED_SOBOL'
scene.cycles.use_light_tree = False
scene.view_settings.view_transform = 'Filmic'
bpy.context.view_layer.update()

# ---- added for rendering (the .blend has no active camera and no usable light): camera, sun
cam_auto = bpy.data.cameras.new('AutoCamera')
cam_auto.lens = 50.0
cam_auto.sensor_width = 36.0
cam_auto.clip_end = 1000.0
ob_auto_camera = bpy.data.objects.new('AutoCamera', cam_auto)
scene.collection.objects.link(ob_auto_camera)
ob_auto_camera.location = (2.0876, -2.62499, 3.12831)
ob_auto_camera.rotation_euler = (1.09748, -7.21219e-08, 0.694738)
scene.camera = ob_auto_camera
light_auto_sun = bpy.data.lights.new('AutoSun', 'SUN')
light_auto_sun.energy = 3.0
light_auto_sun.angle = 0.0523599
ob_auto_sun = bpy.data.objects.new('AutoSun', light_auto_sun)
scene.collection.objects.link(ob_auto_sun)
ob_auto_sun.rotation_euler = (0.872665, 0.174533, 0.523599)
bpy.context.view_layer.update()
